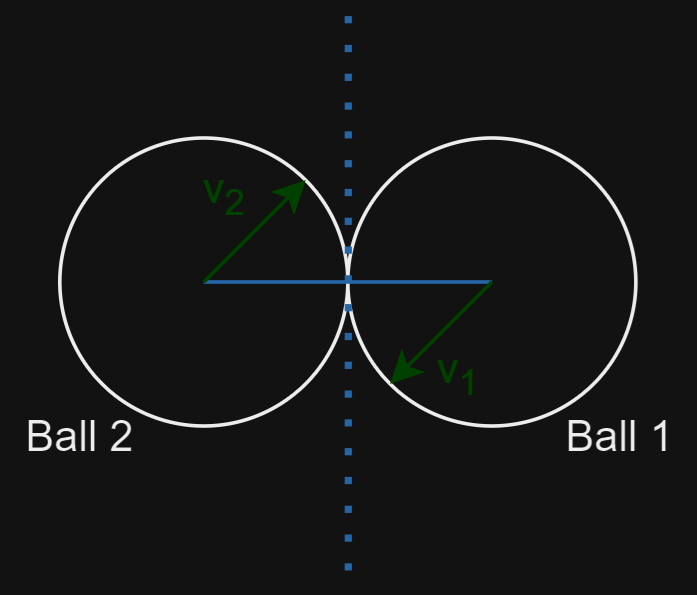

The diagram above was exported from draw.io. Its source (the exported page's mxGraphModel, read from the mxfile embedded in the PNG):
<mxGraphModel dx="574" dy="295" grid="1" gridSize="10" guides="1" tooltips="1" connect="1" arrows="1" fold="1" page="1" pageScale="1" pageWidth="850" pageHeight="1100" math="0" shadow="0">
  <root>
    <mxCell id="0" />
    <mxCell id="1" parent="0" />
    <mxCell id="RQaWS26nJozxWj-7pVJi-10" value="" style="ellipse;whiteSpace=wrap;html=1;aspect=fixed;" vertex="1" parent="1">
      <mxGeometry x="400" y="360" width="80" height="80" as="geometry" />
    </mxCell>
    <mxCell id="RQaWS26nJozxWj-7pVJi-11" value="" style="ellipse;whiteSpace=wrap;html=1;aspect=fixed;" vertex="1" parent="1">
      <mxGeometry x="480" y="360" width="80" height="80" as="geometry" />
    </mxCell>
    <mxCell id="RQaWS26nJozxWj-7pVJi-13" value="" style="endArrow=none;dashed=1;html=1;dashPattern=1 3;strokeWidth=2;rounded=0;strokeColor=#66B2FF;" edge="1" parent="1">
      <mxGeometry width="50" height="50" relative="1" as="geometry">
        <mxPoint x="480" y="480" as="sourcePoint" />
        <mxPoint x="480" y="320" as="targetPoint" />
      </mxGeometry>
    </mxCell>
    <mxCell id="RQaWS26nJozxWj-7pVJi-16" value="" style="endArrow=none;html=1;rounded=0;strokeColor=#66B2FF;" edge="1" parent="1">
      <mxGeometry width="50" height="50" relative="1" as="geometry">
        <mxPoint x="440" y="400" as="sourcePoint" />
        <mxPoint x="520" y="400" as="targetPoint" />
      </mxGeometry>
    </mxCell>
    <mxCell id="RQaWS26nJozxWj-7pVJi-17" value="" style="endArrow=classic;html=1;rounded=0;entryX=0;entryY=1;entryDx=0;entryDy=0;strokeColor=#B3FF66;" edge="1" parent="1" target="RQaWS26nJozxWj-7pVJi-11">
      <mxGeometry width="50" height="50" relative="1" as="geometry">
        <mxPoint x="520" y="400" as="sourcePoint" />
        <mxPoint x="570" y="350" as="targetPoint" />
      </mxGeometry>
    </mxCell>
    <mxCell id="RQaWS26nJozxWj-7pVJi-18" value="" style="endArrow=classic;html=1;rounded=0;entryX=1;entryY=0;entryDx=0;entryDy=0;strokeColor=#B3FF66;" edge="1" parent="1" target="RQaWS26nJozxWj-7pVJi-10">
      <mxGeometry width="50" height="50" relative="1" as="geometry">
        <mxPoint x="440" y="400" as="sourcePoint" />
        <mxPoint x="490" y="350" as="targetPoint" />
      </mxGeometry>
    </mxCell>
    <mxCell id="RQaWS26nJozxWj-7pVJi-19" value="&lt;font color=&quot;#b3ff66&quot;&gt;v&lt;sub&gt;1&lt;/sub&gt;&lt;/font&gt;" style="text;html=1;align=center;verticalAlign=middle;resizable=0;points=[];autosize=1;strokeColor=none;fillColor=none;" vertex="1" parent="1">
      <mxGeometry x="490" y="410" width="40" height="30" as="geometry" />
    </mxCell>
    <mxCell id="RQaWS26nJozxWj-7pVJi-20" value="&lt;font color=&quot;#b3ff66&quot;&gt;v&lt;sub&gt;2&lt;/sub&gt;&lt;/font&gt;" style="text;html=1;align=center;verticalAlign=middle;resizable=0;points=[];autosize=1;strokeColor=none;fillColor=none;" vertex="1" parent="1">
      <mxGeometry x="425" y="360" width="40" height="30" as="geometry" />
    </mxCell>
    <mxCell id="RQaWS26nJozxWj-7pVJi-27" value="Ball 1" style="text;html=1;align=center;verticalAlign=middle;resizable=0;points=[];autosize=1;strokeColor=none;fillColor=none;" vertex="1" parent="1">
      <mxGeometry x="530" y="428" width="50" height="30" as="geometry" />
    </mxCell>
    <mxCell id="RQaWS26nJozxWj-7pVJi-28" value="Ball 2" style="text;html=1;align=center;verticalAlign=middle;resizable=0;points=[];autosize=1;strokeColor=none;fillColor=none;" vertex="1" parent="1">
      <mxGeometry x="380" y="428" width="50" height="30" as="geometry" />
    </mxCell>
  </root>
</mxGraphModel>